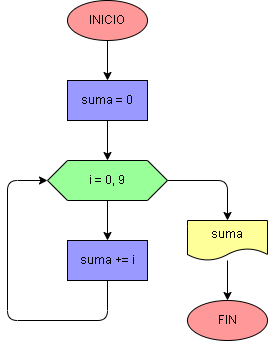

The diagram above was exported from draw.io. Its source (the exported page's mxGraphModel, read from the mxfile embedded in the PNG):
<mxGraphModel dx="520" dy="516" grid="1" gridSize="10" guides="1" tooltips="1" connect="1" arrows="1" fold="1" page="1" pageScale="1" pageWidth="827" pageHeight="1169" math="0" shadow="0">
  <root>
    <mxCell id="0" />
    <mxCell id="1" parent="0" />
    <mxCell id="12" value="" style="edgeStyle=none;html=1;strokeColor=#000000;" parent="1" source="2" target="11" edge="1">
      <mxGeometry relative="1" as="geometry" />
    </mxCell>
    <mxCell id="2" value="INICIO" style="ellipse;whiteSpace=wrap;html=1;strokeColor=#000000;fontColor=#000000;fillColor=#FF9999;" parent="1" vertex="1">
      <mxGeometry x="200" y="160" width="80" height="40" as="geometry" />
    </mxCell>
    <mxCell id="6" value="" style="edgeStyle=none;html=1;strokeColor=#000000;fontColor=#000000;" parent="1" source="3" edge="1">
      <mxGeometry relative="1" as="geometry">
        <mxPoint x="240" y="400" as="targetPoint" />
      </mxGeometry>
    </mxCell>
    <mxCell id="9" value="" style="edgeStyle=orthogonalEdgeStyle;html=1;strokeColor=#000000;fontColor=#000000;" parent="1" source="3" edge="1">
      <mxGeometry relative="1" as="geometry">
        <mxPoint x="360" y="380" as="targetPoint" />
      </mxGeometry>
    </mxCell>
    <mxCell id="3" value="i = 0, 9" style="shape=hexagon;perimeter=hexagonPerimeter2;whiteSpace=wrap;html=1;fixedSize=1;strokeColor=#000000;fontColor=#000000;fillColor=#99FF99;" parent="1" vertex="1">
      <mxGeometry x="180" y="320" width="120" height="40" as="geometry" />
    </mxCell>
    <mxCell id="7" value="" style="endArrow=classic;html=1;entryX=0;entryY=0.5;entryDx=0;entryDy=0;exitX=0.5;exitY=1;exitDx=0;exitDy=0;exitPerimeter=0;strokeColor=#000000;fontColor=#000000;" parent="1" target="3" edge="1">
      <mxGeometry width="50" height="50" relative="1" as="geometry">
        <mxPoint x="240" y="440" as="sourcePoint" />
        <mxPoint x="350" y="420" as="targetPoint" />
        <Array as="points">
          <mxPoint x="240" y="480" />
          <mxPoint x="140" y="480" />
          <mxPoint x="140" y="340" />
        </Array>
      </mxGeometry>
    </mxCell>
    <mxCell id="8" value="FIN" style="ellipse;whiteSpace=wrap;html=1;strokeColor=#000000;fontColor=#000000;fillColor=#FF9999;" parent="1" vertex="1">
      <mxGeometry x="320" y="460" width="80" height="40" as="geometry" />
    </mxCell>
    <mxCell id="14" value="" style="edgeStyle=none;html=1;strokeColor=#000000;" parent="1" source="11" edge="1">
      <mxGeometry relative="1" as="geometry">
        <mxPoint x="240" y="320" as="targetPoint" />
      </mxGeometry>
    </mxCell>
    <mxCell id="11" value="suma = 0" style="whiteSpace=wrap;html=1;fillColor=#9999FF;strokeColor=#000000;fontColor=#000000;" parent="1" vertex="1">
      <mxGeometry x="200" y="240" width="80" height="40" as="geometry" />
    </mxCell>
    <mxCell id="16" value="suma += i" style="whiteSpace=wrap;html=1;fillColor=#9999FF;strokeColor=#000000;fontColor=#000000;" parent="1" vertex="1">
      <mxGeometry x="200" y="400" width="80" height="40" as="geometry" />
    </mxCell>
    <mxCell id="18" style="edgeStyle=none;html=1;entryX=0.5;entryY=0;entryDx=0;entryDy=0;strokeColor=#000000;" parent="1" source="17" target="8" edge="1">
      <mxGeometry relative="1" as="geometry" />
    </mxCell>
    <mxCell id="17" value="&lt;font color=&quot;#000000&quot;&gt;suma&lt;/font&gt;" style="shape=document;whiteSpace=wrap;html=1;boundedLbl=1;fillColor=#FFFF99;strokeColor=#000000;" parent="1" vertex="1">
      <mxGeometry x="320" y="380" width="80" height="40" as="geometry" />
    </mxCell>
  </root>
</mxGraphModel>